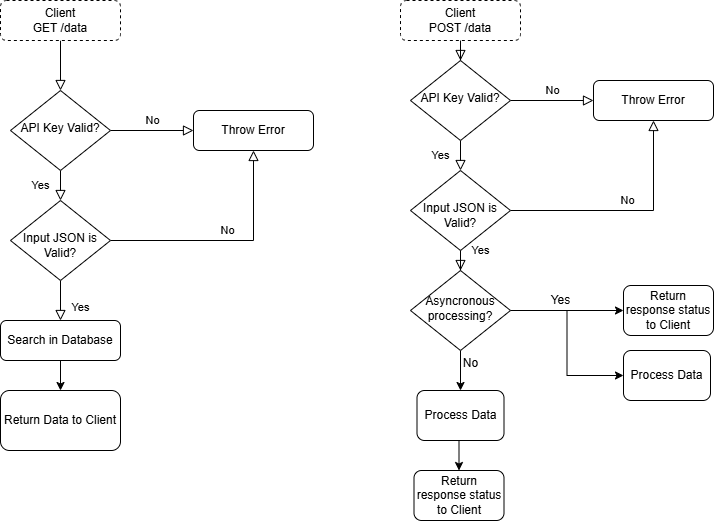

The diagram above was exported from draw.io. Its source (the exported page's mxGraphModel, read from the mxfile embedded in the PNG):
<mxGraphModel dx="1188" dy="626" grid="1" gridSize="10" guides="1" tooltips="1" connect="1" arrows="1" fold="1" page="1" pageScale="1" pageWidth="827" pageHeight="1169" math="0" shadow="0">
  <root>
    <mxCell id="WIyWlLk6GJQsqaUBKTNV-0" />
    <mxCell id="WIyWlLk6GJQsqaUBKTNV-1" parent="WIyWlLk6GJQsqaUBKTNV-0" />
    <mxCell id="WIyWlLk6GJQsqaUBKTNV-2" value="" style="rounded=0;html=1;jettySize=auto;orthogonalLoop=1;fontSize=11;endArrow=block;endFill=0;endSize=8;strokeWidth=1;shadow=0;labelBackgroundColor=none;edgeStyle=orthogonalEdgeStyle;" parent="WIyWlLk6GJQsqaUBKTNV-1" source="WIyWlLk6GJQsqaUBKTNV-3" target="WIyWlLk6GJQsqaUBKTNV-6" edge="1">
      <mxGeometry relative="1" as="geometry" />
    </mxCell>
    <mxCell id="WIyWlLk6GJQsqaUBKTNV-3" value="Client&lt;br&gt;GET /data" style="rounded=1;whiteSpace=wrap;html=1;fontSize=12;glass=0;strokeWidth=1;shadow=0;dashed=1;" parent="WIyWlLk6GJQsqaUBKTNV-1" vertex="1">
      <mxGeometry x="40" y="10" width="120" height="40" as="geometry" />
    </mxCell>
    <mxCell id="WIyWlLk6GJQsqaUBKTNV-4" value="Yes" style="rounded=0;html=1;jettySize=auto;orthogonalLoop=1;fontSize=11;endArrow=block;endFill=0;endSize=8;strokeWidth=1;shadow=0;labelBackgroundColor=none;edgeStyle=orthogonalEdgeStyle;" parent="WIyWlLk6GJQsqaUBKTNV-1" source="WIyWlLk6GJQsqaUBKTNV-6" target="WIyWlLk6GJQsqaUBKTNV-10" edge="1">
      <mxGeometry y="20" relative="1" as="geometry">
        <mxPoint as="offset" />
      </mxGeometry>
    </mxCell>
    <mxCell id="WIyWlLk6GJQsqaUBKTNV-5" value="No" style="edgeStyle=orthogonalEdgeStyle;rounded=0;html=1;jettySize=auto;orthogonalLoop=1;fontSize=11;endArrow=block;endFill=0;endSize=8;strokeWidth=1;shadow=0;labelBackgroundColor=none;" parent="WIyWlLk6GJQsqaUBKTNV-1" source="WIyWlLk6GJQsqaUBKTNV-6" target="WIyWlLk6GJQsqaUBKTNV-7" edge="1">
      <mxGeometry y="10" relative="1" as="geometry">
        <mxPoint as="offset" />
      </mxGeometry>
    </mxCell>
    <mxCell id="WIyWlLk6GJQsqaUBKTNV-6" value="API Key Valid?" style="rhombus;whiteSpace=wrap;html=1;shadow=0;fontFamily=Helvetica;fontSize=12;align=center;strokeWidth=1;spacing=6;spacingTop=-4;" parent="WIyWlLk6GJQsqaUBKTNV-1" vertex="1">
      <mxGeometry x="50" y="100" width="100" height="80" as="geometry" />
    </mxCell>
    <mxCell id="WIyWlLk6GJQsqaUBKTNV-7" value="Throw Error" style="rounded=1;whiteSpace=wrap;html=1;fontSize=12;glass=0;strokeWidth=1;shadow=0;" parent="WIyWlLk6GJQsqaUBKTNV-1" vertex="1">
      <mxGeometry x="233" y="120" width="120" height="40" as="geometry" />
    </mxCell>
    <mxCell id="WIyWlLk6GJQsqaUBKTNV-8" value="Yes" style="rounded=0;html=1;jettySize=auto;orthogonalLoop=1;fontSize=11;endArrow=block;endFill=0;endSize=8;strokeWidth=1;shadow=0;labelBackgroundColor=none;edgeStyle=orthogonalEdgeStyle;" parent="WIyWlLk6GJQsqaUBKTNV-1" source="WIyWlLk6GJQsqaUBKTNV-10" target="WIyWlLk6GJQsqaUBKTNV-11" edge="1">
      <mxGeometry x="0.3333" y="20" relative="1" as="geometry">
        <mxPoint as="offset" />
      </mxGeometry>
    </mxCell>
    <mxCell id="WIyWlLk6GJQsqaUBKTNV-9" value="No" style="edgeStyle=orthogonalEdgeStyle;rounded=0;html=1;jettySize=auto;orthogonalLoop=1;fontSize=11;endArrow=block;endFill=0;endSize=8;strokeWidth=1;shadow=0;labelBackgroundColor=none;entryX=0.5;entryY=1;entryDx=0;entryDy=0;" parent="WIyWlLk6GJQsqaUBKTNV-1" source="WIyWlLk6GJQsqaUBKTNV-10" target="WIyWlLk6GJQsqaUBKTNV-7" edge="1">
      <mxGeometry y="10" relative="1" as="geometry">
        <mxPoint as="offset" />
        <mxPoint x="233" y="250" as="targetPoint" />
      </mxGeometry>
    </mxCell>
    <mxCell id="WIyWlLk6GJQsqaUBKTNV-10" value="&lt;div&gt;&lt;br&gt;&lt;/div&gt;Input JSON is Valid?" style="rhombus;whiteSpace=wrap;html=1;shadow=0;fontFamily=Helvetica;fontSize=12;align=center;strokeWidth=1;spacing=6;spacingTop=-4;" parent="WIyWlLk6GJQsqaUBKTNV-1" vertex="1">
      <mxGeometry x="50" y="210" width="100" height="80" as="geometry" />
    </mxCell>
    <mxCell id="2Aatso01PzosI93mY_F6-1" style="edgeStyle=orthogonalEdgeStyle;rounded=0;orthogonalLoop=1;jettySize=auto;html=1;entryX=0.5;entryY=0;entryDx=0;entryDy=0;" edge="1" parent="WIyWlLk6GJQsqaUBKTNV-1" source="WIyWlLk6GJQsqaUBKTNV-11" target="2Aatso01PzosI93mY_F6-0">
      <mxGeometry relative="1" as="geometry" />
    </mxCell>
    <mxCell id="WIyWlLk6GJQsqaUBKTNV-11" value="Search in Database" style="rounded=1;whiteSpace=wrap;html=1;fontSize=12;glass=0;strokeWidth=1;shadow=0;" parent="WIyWlLk6GJQsqaUBKTNV-1" vertex="1">
      <mxGeometry x="40" y="330" width="120" height="40" as="geometry" />
    </mxCell>
    <mxCell id="2Aatso01PzosI93mY_F6-0" value="Return Data to Client" style="rounded=1;whiteSpace=wrap;html=1;" vertex="1" parent="WIyWlLk6GJQsqaUBKTNV-1">
      <mxGeometry x="40" y="400" width="120" height="60" as="geometry" />
    </mxCell>
    <mxCell id="2Aatso01PzosI93mY_F6-2" value="" style="rounded=0;html=1;jettySize=auto;orthogonalLoop=1;fontSize=11;endArrow=block;endFill=0;endSize=8;strokeWidth=1;shadow=0;labelBackgroundColor=none;edgeStyle=orthogonalEdgeStyle;" edge="1" parent="WIyWlLk6GJQsqaUBKTNV-1" source="2Aatso01PzosI93mY_F6-3" target="2Aatso01PzosI93mY_F6-6">
      <mxGeometry relative="1" as="geometry" />
    </mxCell>
    <mxCell id="2Aatso01PzosI93mY_F6-3" value="Client&lt;br&gt;POST /data" style="rounded=1;whiteSpace=wrap;html=1;fontSize=12;glass=0;strokeWidth=1;shadow=0;dashed=1;" vertex="1" parent="WIyWlLk6GJQsqaUBKTNV-1">
      <mxGeometry x="440" y="10" width="120" height="40" as="geometry" />
    </mxCell>
    <mxCell id="2Aatso01PzosI93mY_F6-4" value="Yes" style="rounded=0;html=1;jettySize=auto;orthogonalLoop=1;fontSize=11;endArrow=block;endFill=0;endSize=8;strokeWidth=1;shadow=0;labelBackgroundColor=none;edgeStyle=orthogonalEdgeStyle;" edge="1" parent="WIyWlLk6GJQsqaUBKTNV-1" source="2Aatso01PzosI93mY_F6-6" target="2Aatso01PzosI93mY_F6-10">
      <mxGeometry y="20" relative="1" as="geometry">
        <mxPoint as="offset" />
      </mxGeometry>
    </mxCell>
    <mxCell id="2Aatso01PzosI93mY_F6-5" value="No" style="edgeStyle=orthogonalEdgeStyle;rounded=0;html=1;jettySize=auto;orthogonalLoop=1;fontSize=11;endArrow=block;endFill=0;endSize=8;strokeWidth=1;shadow=0;labelBackgroundColor=none;" edge="1" parent="WIyWlLk6GJQsqaUBKTNV-1" source="2Aatso01PzosI93mY_F6-6" target="2Aatso01PzosI93mY_F6-7">
      <mxGeometry y="10" relative="1" as="geometry">
        <mxPoint as="offset" />
      </mxGeometry>
    </mxCell>
    <mxCell id="2Aatso01PzosI93mY_F6-6" value="API Key Valid?" style="rhombus;whiteSpace=wrap;html=1;shadow=0;fontFamily=Helvetica;fontSize=12;align=center;strokeWidth=1;spacing=6;spacingTop=-4;" vertex="1" parent="WIyWlLk6GJQsqaUBKTNV-1">
      <mxGeometry x="450" y="70" width="100" height="80" as="geometry" />
    </mxCell>
    <mxCell id="2Aatso01PzosI93mY_F6-7" value="Throw Error" style="rounded=1;whiteSpace=wrap;html=1;fontSize=12;glass=0;strokeWidth=1;shadow=0;" vertex="1" parent="WIyWlLk6GJQsqaUBKTNV-1">
      <mxGeometry x="633" y="90" width="120" height="40" as="geometry" />
    </mxCell>
    <mxCell id="2Aatso01PzosI93mY_F6-8" value="Yes" style="rounded=0;html=1;jettySize=auto;orthogonalLoop=1;fontSize=11;endArrow=block;endFill=0;endSize=8;strokeWidth=1;shadow=0;labelBackgroundColor=none;edgeStyle=orthogonalEdgeStyle;entryX=0.5;entryY=0;entryDx=0;entryDy=0;" edge="1" parent="WIyWlLk6GJQsqaUBKTNV-1" source="2Aatso01PzosI93mY_F6-10" target="2Aatso01PzosI93mY_F6-14">
      <mxGeometry x="0.3333" y="20" relative="1" as="geometry">
        <mxPoint as="offset" />
        <mxPoint x="500" y="330" as="targetPoint" />
      </mxGeometry>
    </mxCell>
    <mxCell id="2Aatso01PzosI93mY_F6-9" value="No" style="edgeStyle=orthogonalEdgeStyle;rounded=0;html=1;jettySize=auto;orthogonalLoop=1;fontSize=11;endArrow=block;endFill=0;endSize=8;strokeWidth=1;shadow=0;labelBackgroundColor=none;entryX=0.5;entryY=1;entryDx=0;entryDy=0;" edge="1" parent="WIyWlLk6GJQsqaUBKTNV-1" source="2Aatso01PzosI93mY_F6-10" target="2Aatso01PzosI93mY_F6-7">
      <mxGeometry y="10" relative="1" as="geometry">
        <mxPoint as="offset" />
        <mxPoint x="633" y="250" as="targetPoint" />
      </mxGeometry>
    </mxCell>
    <mxCell id="2Aatso01PzosI93mY_F6-10" value="&lt;div&gt;&lt;br&gt;&lt;/div&gt;Input JSON is Valid?" style="rhombus;whiteSpace=wrap;html=1;shadow=0;fontFamily=Helvetica;fontSize=12;align=center;strokeWidth=1;spacing=6;spacingTop=-4;" vertex="1" parent="WIyWlLk6GJQsqaUBKTNV-1">
      <mxGeometry x="450" y="180" width="100" height="80" as="geometry" />
    </mxCell>
    <mxCell id="2Aatso01PzosI93mY_F6-16" style="edgeStyle=orthogonalEdgeStyle;rounded=0;orthogonalLoop=1;jettySize=auto;html=1;entryX=0;entryY=0.5;entryDx=0;entryDy=0;" edge="1" parent="WIyWlLk6GJQsqaUBKTNV-1" source="2Aatso01PzosI93mY_F6-14" target="2Aatso01PzosI93mY_F6-15">
      <mxGeometry relative="1" as="geometry" />
    </mxCell>
    <mxCell id="2Aatso01PzosI93mY_F6-18" style="edgeStyle=orthogonalEdgeStyle;rounded=0;orthogonalLoop=1;jettySize=auto;html=1;entryX=0;entryY=0.5;entryDx=0;entryDy=0;" edge="1" parent="WIyWlLk6GJQsqaUBKTNV-1" source="2Aatso01PzosI93mY_F6-14" target="2Aatso01PzosI93mY_F6-17">
      <mxGeometry relative="1" as="geometry" />
    </mxCell>
    <mxCell id="2Aatso01PzosI93mY_F6-21" style="edgeStyle=orthogonalEdgeStyle;rounded=0;orthogonalLoop=1;jettySize=auto;html=1;entryX=0.5;entryY=0;entryDx=0;entryDy=0;" edge="1" parent="WIyWlLk6GJQsqaUBKTNV-1" source="2Aatso01PzosI93mY_F6-14" target="2Aatso01PzosI93mY_F6-20">
      <mxGeometry relative="1" as="geometry" />
    </mxCell>
    <mxCell id="2Aatso01PzosI93mY_F6-14" value="&lt;div&gt;Asyncronous processing?&lt;/div&gt;" style="rhombus;whiteSpace=wrap;html=1;shadow=0;fontFamily=Helvetica;fontSize=12;align=center;strokeWidth=1;spacing=6;spacingTop=-4;" vertex="1" parent="WIyWlLk6GJQsqaUBKTNV-1">
      <mxGeometry x="450" y="280" width="100" height="80" as="geometry" />
    </mxCell>
    <mxCell id="2Aatso01PzosI93mY_F6-15" value="Return response status to Client" style="rounded=1;whiteSpace=wrap;html=1;" vertex="1" parent="WIyWlLk6GJQsqaUBKTNV-1">
      <mxGeometry x="663" y="295" width="90" height="50" as="geometry" />
    </mxCell>
    <mxCell id="2Aatso01PzosI93mY_F6-17" value="Process Data" style="rounded=1;whiteSpace=wrap;html=1;" vertex="1" parent="WIyWlLk6GJQsqaUBKTNV-1">
      <mxGeometry x="663" y="360" width="87" height="50" as="geometry" />
    </mxCell>
    <mxCell id="2Aatso01PzosI93mY_F6-19" value="Yes" style="text;html=1;align=center;verticalAlign=middle;resizable=0;points=[];autosize=1;strokeColor=none;fillColor=none;" vertex="1" parent="WIyWlLk6GJQsqaUBKTNV-1">
      <mxGeometry x="580" y="295" width="40" height="30" as="geometry" />
    </mxCell>
    <mxCell id="2Aatso01PzosI93mY_F6-24" style="edgeStyle=orthogonalEdgeStyle;rounded=0;orthogonalLoop=1;jettySize=auto;html=1;exitX=0.5;exitY=1;exitDx=0;exitDy=0;entryX=0.5;entryY=0;entryDx=0;entryDy=0;" edge="1" parent="WIyWlLk6GJQsqaUBKTNV-1" source="2Aatso01PzosI93mY_F6-20" target="2Aatso01PzosI93mY_F6-23">
      <mxGeometry relative="1" as="geometry" />
    </mxCell>
    <mxCell id="2Aatso01PzosI93mY_F6-20" value="Process Data" style="rounded=1;whiteSpace=wrap;html=1;" vertex="1" parent="WIyWlLk6GJQsqaUBKTNV-1">
      <mxGeometry x="456.5" y="400" width="87" height="50" as="geometry" />
    </mxCell>
    <mxCell id="2Aatso01PzosI93mY_F6-22" value="No" style="text;html=1;align=center;verticalAlign=middle;resizable=0;points=[];autosize=1;strokeColor=none;fillColor=none;" vertex="1" parent="WIyWlLk6GJQsqaUBKTNV-1">
      <mxGeometry x="490" y="358" width="40" height="30" as="geometry" />
    </mxCell>
    <mxCell id="2Aatso01PzosI93mY_F6-23" value="Return response status to Client" style="rounded=1;whiteSpace=wrap;html=1;" vertex="1" parent="WIyWlLk6GJQsqaUBKTNV-1">
      <mxGeometry x="453.5" y="480" width="90" height="50" as="geometry" />
    </mxCell>
  </root>
</mxGraphModel>